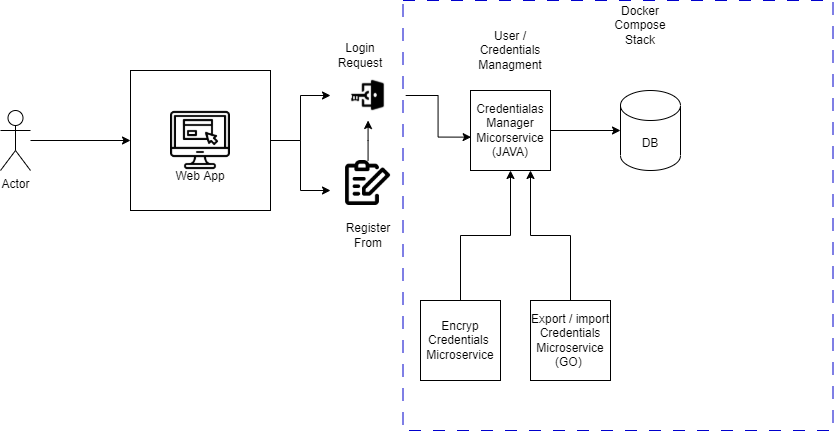

The diagram above was exported from draw.io. Its source (the exported page's mxGraphModel, read from the mxfile embedded in the PNG):
<mxGraphModel dx="1483" dy="916" grid="1" gridSize="10" guides="1" tooltips="1" connect="1" arrows="1" fold="1" page="1" pageScale="1" pageWidth="827" pageHeight="1169" math="0" shadow="0">
  <root>
    <mxCell id="0" />
    <mxCell id="1" parent="0" />
    <mxCell id="6uivrf9kxcf0AA_AzKDd-7" value="" style="edgeStyle=orthogonalEdgeStyle;rounded=0;orthogonalLoop=1;jettySize=auto;html=1;" parent="1" source="6uivrf9kxcf0AA_AzKDd-1" target="6uivrf9kxcf0AA_AzKDd-2" edge="1">
      <mxGeometry relative="1" as="geometry" />
    </mxCell>
    <mxCell id="6uivrf9kxcf0AA_AzKDd-1" value="Actor" style="shape=umlActor;verticalLabelPosition=bottom;verticalAlign=top;html=1;outlineConnect=0;" parent="1" vertex="1">
      <mxGeometry x="60" y="170" width="30" height="60" as="geometry" />
    </mxCell>
    <mxCell id="6uivrf9kxcf0AA_AzKDd-10" style="edgeStyle=orthogonalEdgeStyle;rounded=0;orthogonalLoop=1;jettySize=auto;html=1;entryX=0;entryY=0.5;entryDx=0;entryDy=0;" parent="1" source="6uivrf9kxcf0AA_AzKDd-2" edge="1">
      <mxGeometry relative="1" as="geometry">
        <mxPoint x="390" y="155" as="targetPoint" />
      </mxGeometry>
    </mxCell>
    <mxCell id="6uivrf9kxcf0AA_AzKDd-11" style="edgeStyle=orthogonalEdgeStyle;rounded=0;orthogonalLoop=1;jettySize=auto;html=1;" parent="1" source="6uivrf9kxcf0AA_AzKDd-2" edge="1">
      <mxGeometry relative="1" as="geometry">
        <mxPoint x="390" y="250" as="targetPoint" />
      </mxGeometry>
    </mxCell>
    <mxCell id="6uivrf9kxcf0AA_AzKDd-2" value="&lt;br&gt;&lt;br&gt;&lt;br&gt;&lt;br&gt;&lt;br&gt;Web App" style="whiteSpace=wrap;html=1;aspect=fixed;" parent="1" vertex="1">
      <mxGeometry x="190" y="130" width="140" height="140" as="geometry" />
    </mxCell>
    <mxCell id="6uivrf9kxcf0AA_AzKDd-3" value="Credentialas Manager Micorservice&lt;br&gt;(JAVA)" style="whiteSpace=wrap;html=1;aspect=fixed;" parent="1" vertex="1">
      <mxGeometry x="530" y="150" width="80" height="80" as="geometry" />
    </mxCell>
    <mxCell id="6uivrf9kxcf0AA_AzKDd-4" value="DB" style="shape=cylinder3;whiteSpace=wrap;html=1;boundedLbl=1;backgroundOutline=1;size=15;" parent="1" vertex="1">
      <mxGeometry x="680" y="150" width="60" height="80" as="geometry" />
    </mxCell>
    <mxCell id="6uivrf9kxcf0AA_AzKDd-5" value="" style="shape=image;verticalLabelPosition=bottom;labelBackgroundColor=default;verticalAlign=top;aspect=fixed;imageAspect=0;image=data:image/png,(base64 omitted: 2552 chars);" parent="1" vertex="1">
      <mxGeometry x="230" y="170" width="60" height="60" as="geometry" />
    </mxCell>
    <mxCell id="6uivrf9kxcf0AA_AzKDd-21" value="" style="edgeStyle=orthogonalEdgeStyle;rounded=0;orthogonalLoop=1;jettySize=auto;html=1;" parent="1" source="6uivrf9kxcf0AA_AzKDd-9" target="6uivrf9kxcf0AA_AzKDd-12" edge="1">
      <mxGeometry relative="1" as="geometry" />
    </mxCell>
    <mxCell id="6uivrf9kxcf0AA_AzKDd-9" value="" style="shape=image;verticalLabelPosition=bottom;labelBackgroundColor=default;verticalAlign=top;aspect=fixed;imageAspect=0;image=https://static-00.iconduck.com/assets.00/register-icon-2048x2048-m490ylf1.png;" parent="1" vertex="1">
      <mxGeometry x="405.07" y="220" width="45" height="45" as="geometry" />
    </mxCell>
    <mxCell id="6uivrf9kxcf0AA_AzKDd-12" value="" style="shape=image;verticalLabelPosition=bottom;labelBackgroundColor=default;verticalAlign=top;aspect=fixed;imageAspect=0;image=https://www.creativefabrica.com/wp-content/uploads/2021/12/17/Login-icon-Graphics-21851976-1-1-580x386.jpg;" parent="1" vertex="1">
      <mxGeometry x="390" y="130" width="75.13" height="50" as="geometry" />
    </mxCell>
    <mxCell id="6uivrf9kxcf0AA_AzKDd-13" style="edgeStyle=orthogonalEdgeStyle;rounded=0;orthogonalLoop=1;jettySize=auto;html=1;entryX=0.008;entryY=0.583;entryDx=0;entryDy=0;entryPerimeter=0;" parent="1" source="6uivrf9kxcf0AA_AzKDd-12" target="6uivrf9kxcf0AA_AzKDd-3" edge="1">
      <mxGeometry relative="1" as="geometry" />
    </mxCell>
    <mxCell id="6uivrf9kxcf0AA_AzKDd-14" style="edgeStyle=orthogonalEdgeStyle;rounded=0;orthogonalLoop=1;jettySize=auto;html=1;entryX=0;entryY=0.5;entryDx=0;entryDy=0;entryPerimeter=0;" parent="1" source="6uivrf9kxcf0AA_AzKDd-3" target="6uivrf9kxcf0AA_AzKDd-4" edge="1">
      <mxGeometry relative="1" as="geometry" />
    </mxCell>
    <mxCell id="XQ8AbBKy427D2S7NkQkH-3" style="edgeStyle=orthogonalEdgeStyle;rounded=0;orthogonalLoop=1;jettySize=auto;html=1;entryX=0.75;entryY=1;entryDx=0;entryDy=0;" edge="1" parent="1" source="6uivrf9kxcf0AA_AzKDd-15" target="6uivrf9kxcf0AA_AzKDd-3">
      <mxGeometry relative="1" as="geometry" />
    </mxCell>
    <mxCell id="6uivrf9kxcf0AA_AzKDd-15" value="Export / import Credentials&lt;br&gt;Microservice&lt;br&gt;(GO)&amp;nbsp;" style="whiteSpace=wrap;html=1;aspect=fixed;" parent="1" vertex="1">
      <mxGeometry x="590" y="360" width="80" height="80" as="geometry" />
    </mxCell>
    <mxCell id="6uivrf9kxcf0AA_AzKDd-22" value="Register From" style="text;html=1;strokeColor=none;fillColor=none;align=center;verticalAlign=middle;whiteSpace=wrap;rounded=0;" parent="1" vertex="1">
      <mxGeometry x="398" y="280" width="60" height="30" as="geometry" />
    </mxCell>
    <mxCell id="6uivrf9kxcf0AA_AzKDd-23" value="Login Request" style="text;html=1;strokeColor=none;fillColor=none;align=center;verticalAlign=middle;whiteSpace=wrap;rounded=0;" parent="1" vertex="1">
      <mxGeometry x="390" y="100" width="60" height="30" as="geometry" />
    </mxCell>
    <mxCell id="6uivrf9kxcf0AA_AzKDd-24" value="User / Credentials Managment" style="text;html=1;strokeColor=none;fillColor=none;align=center;verticalAlign=middle;whiteSpace=wrap;rounded=0;" parent="1" vertex="1">
      <mxGeometry x="530" y="90" width="80" height="40" as="geometry" />
    </mxCell>
    <mxCell id="6uivrf9kxcf0AA_AzKDd-25" value="" style="whiteSpace=wrap;html=1;aspect=fixed;fillColor=none;strokeColor=#0000CC;dashed=1;dashPattern=12 12;" parent="1" vertex="1">
      <mxGeometry x="462.5" y="60" width="430" height="430" as="geometry" />
    </mxCell>
    <mxCell id="6uivrf9kxcf0AA_AzKDd-26" value="Docker Compose Stack" style="text;html=1;strokeColor=none;fillColor=none;align=center;verticalAlign=middle;whiteSpace=wrap;rounded=0;" parent="1" vertex="1">
      <mxGeometry x="670" y="70" width="60" height="30" as="geometry" />
    </mxCell>
    <mxCell id="XQ8AbBKy427D2S7NkQkH-2" style="edgeStyle=orthogonalEdgeStyle;rounded=0;orthogonalLoop=1;jettySize=auto;html=1;entryX=0.5;entryY=1;entryDx=0;entryDy=0;" edge="1" parent="1" source="XQ8AbBKy427D2S7NkQkH-1" target="6uivrf9kxcf0AA_AzKDd-3">
      <mxGeometry relative="1" as="geometry" />
    </mxCell>
    <mxCell id="XQ8AbBKy427D2S7NkQkH-1" value="Encryp Credentials&amp;nbsp;&lt;br&gt;Microservice" style="whiteSpace=wrap;html=1;aspect=fixed;" vertex="1" parent="1">
      <mxGeometry x="480" y="360" width="80" height="80" as="geometry" />
    </mxCell>
  </root>
</mxGraphModel>